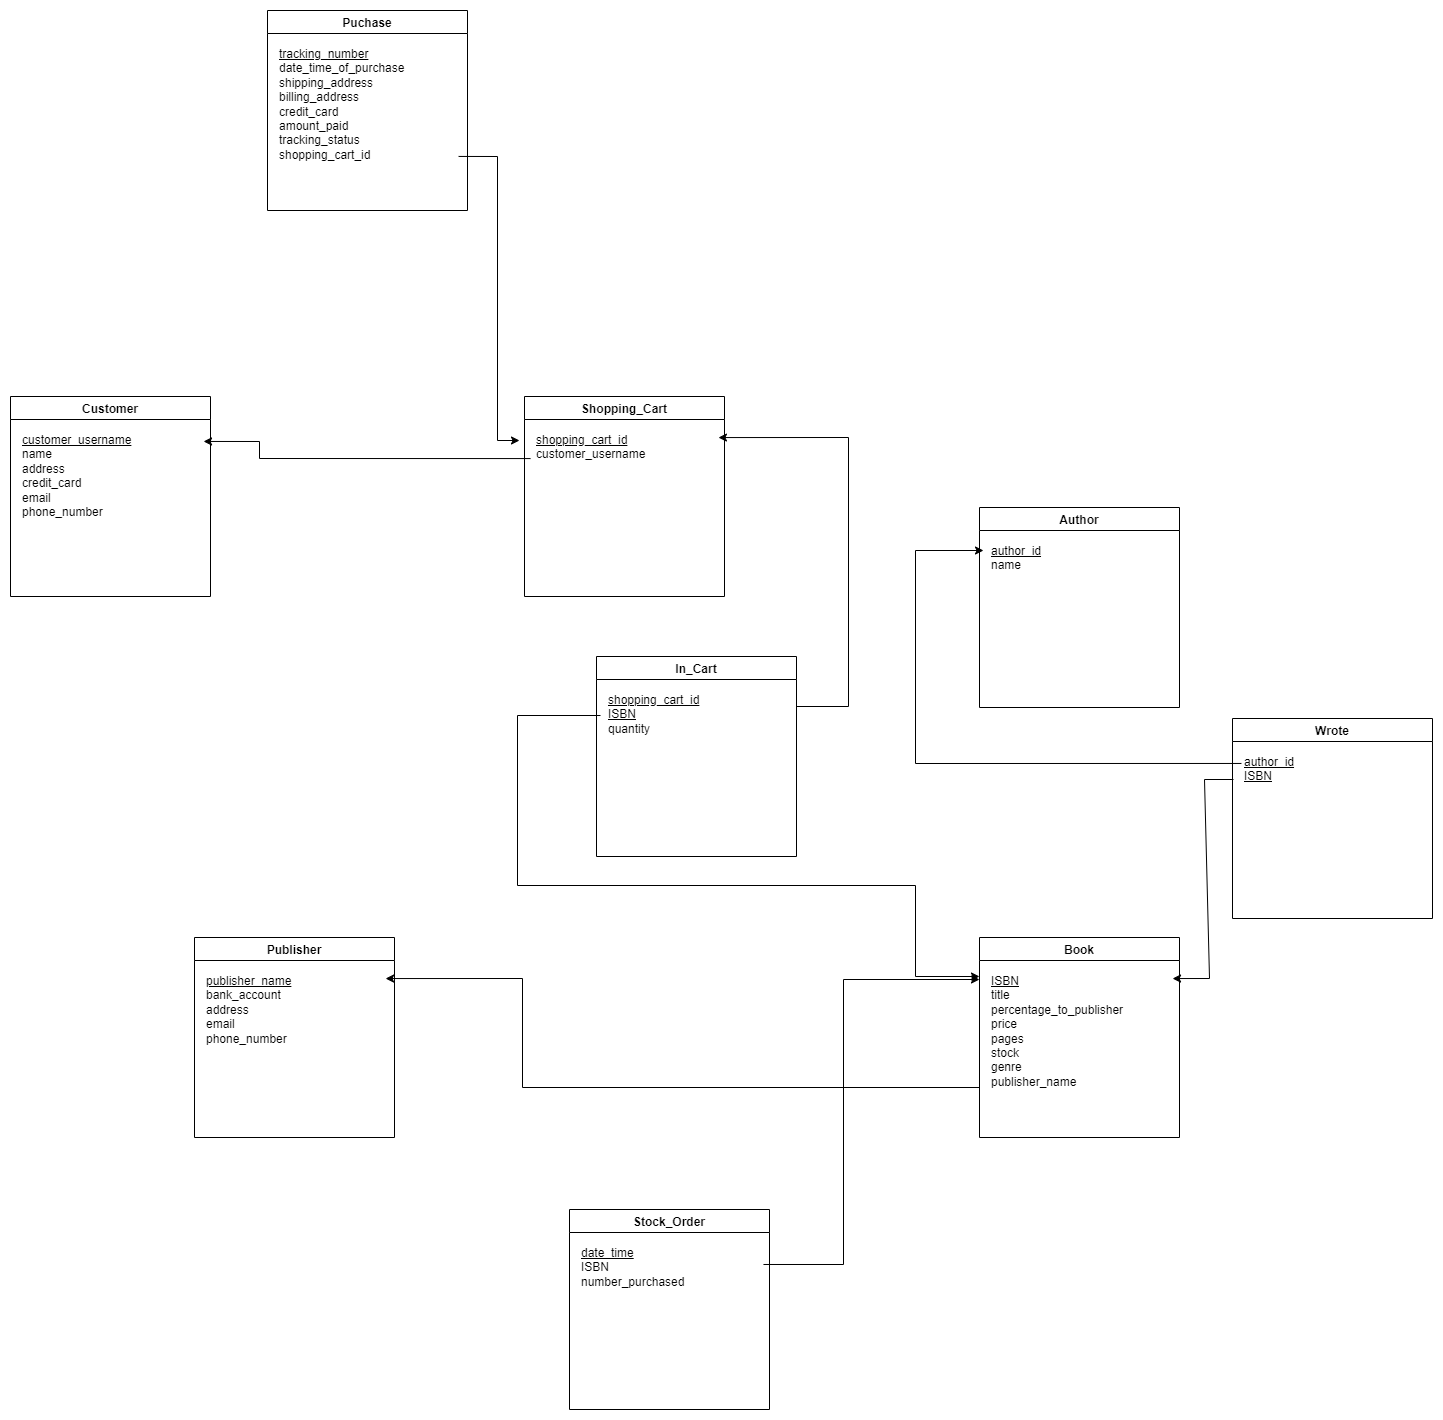

The diagram above was exported from draw.io. Its source (the exported page's mxGraphModel, read from the mxfile embedded in the PNG):
<mxGraphModel dx="1822" dy="1505" grid="0" gridSize="10" guides="1" tooltips="1" connect="1" arrows="1" fold="1" page="0" pageScale="1" pageWidth="850" pageHeight="1100" math="0" shadow="0" extFonts="Permanent Marker^https://fonts.googleapis.com/css?family=Permanent+Marker">
  <root>
    <mxCell id="0" />
    <mxCell id="1" parent="0" />
    <mxCell id="DDAwqDwpI0PjvalnkG-1-2" value="Customer" style="swimlane;" parent="1" vertex="1">
      <mxGeometry x="-209" y="-81" width="200" height="200" as="geometry" />
    </mxCell>
    <mxCell id="DDAwqDwpI0PjvalnkG-1-5" value="&lt;u&gt;customer_username&lt;/u&gt;&lt;br&gt;name&lt;br&gt;address&lt;br&gt;credit_card&lt;br&gt;email&lt;br&gt;phone_number" style="text;html=1;strokeColor=none;fillColor=none;align=left;verticalAlign=top;whiteSpace=wrap;rounded=0;" parent="DDAwqDwpI0PjvalnkG-1-2" vertex="1">
      <mxGeometry x="10" y="30" width="180" height="170" as="geometry" />
    </mxCell>
    <mxCell id="DDAwqDwpI0PjvalnkG-1-6" value="Author" style="swimlane;" parent="1" vertex="1">
      <mxGeometry x="760" y="30" width="200" height="200" as="geometry" />
    </mxCell>
    <mxCell id="DDAwqDwpI0PjvalnkG-1-7" value="&lt;u&gt;author_id&lt;/u&gt;&lt;br&gt;name" style="text;html=1;strokeColor=none;fillColor=none;align=left;verticalAlign=top;whiteSpace=wrap;rounded=0;" parent="DDAwqDwpI0PjvalnkG-1-6" vertex="1">
      <mxGeometry x="10" y="30" width="180" height="170" as="geometry" />
    </mxCell>
    <mxCell id="DDAwqDwpI0PjvalnkG-1-8" value="Publisher" style="swimlane;" parent="1" vertex="1">
      <mxGeometry x="-25" y="460" width="200" height="200" as="geometry" />
    </mxCell>
    <mxCell id="DDAwqDwpI0PjvalnkG-1-9" value="&lt;u&gt;publisher_name&lt;/u&gt;&lt;br&gt;bank_account&lt;br&gt;address&lt;br&gt;email&lt;br&gt;phone_number" style="text;html=1;strokeColor=none;fillColor=none;align=left;verticalAlign=top;whiteSpace=wrap;rounded=0;" parent="DDAwqDwpI0PjvalnkG-1-8" vertex="1">
      <mxGeometry x="10" y="30" width="180" height="170" as="geometry" />
    </mxCell>
    <mxCell id="DDAwqDwpI0PjvalnkG-1-10" value="Book" style="swimlane;" parent="1" vertex="1">
      <mxGeometry x="760" y="460" width="200" height="200" as="geometry" />
    </mxCell>
    <mxCell id="DDAwqDwpI0PjvalnkG-1-11" value="&lt;u&gt;ISBN&lt;/u&gt;&lt;br&gt;title&lt;br&gt;percentage_to_publisher&lt;br&gt;price&lt;br&gt;pages&lt;br&gt;stock&lt;br&gt;genre&lt;br&gt;publisher_name" style="text;html=1;strokeColor=none;fillColor=none;align=left;verticalAlign=top;whiteSpace=wrap;rounded=0;" parent="DDAwqDwpI0PjvalnkG-1-10" vertex="1">
      <mxGeometry x="10" y="30" width="180" height="170" as="geometry" />
    </mxCell>
    <mxCell id="DDAwqDwpI0PjvalnkG-1-22" value="Shopping_Cart" style="swimlane;" parent="1" vertex="1">
      <mxGeometry x="305" y="-81" width="200" height="200" as="geometry" />
    </mxCell>
    <mxCell id="DDAwqDwpI0PjvalnkG-1-23" value="&lt;u&gt;shopping_cart_id&lt;/u&gt;&lt;br&gt;customer_username" style="text;html=1;strokeColor=none;fillColor=none;align=left;verticalAlign=top;whiteSpace=wrap;rounded=0;" parent="DDAwqDwpI0PjvalnkG-1-22" vertex="1">
      <mxGeometry x="10" y="30" width="180" height="158" as="geometry" />
    </mxCell>
    <mxCell id="DDAwqDwpI0PjvalnkG-1-41" value="Puchase" style="swimlane;startSize=23;" parent="1" vertex="1">
      <mxGeometry x="48" y="-467" width="200" height="200" as="geometry" />
    </mxCell>
    <mxCell id="DDAwqDwpI0PjvalnkG-1-42" value="&lt;u&gt;tracking_number&lt;/u&gt;&lt;br&gt;date_time_of_purchase&lt;br&gt;shipping_address&lt;br&gt;billing_address&lt;br&gt;credit_card&lt;br&gt;amount_paid&lt;br&gt;tracking_status&lt;br&gt;shopping_cart_id" style="text;html=1;strokeColor=none;fillColor=none;align=left;verticalAlign=top;whiteSpace=wrap;rounded=0;" parent="DDAwqDwpI0PjvalnkG-1-41" vertex="1">
      <mxGeometry x="10" y="30" width="180" height="170" as="geometry" />
    </mxCell>
    <mxCell id="rnEfGhrmeRzjh27caId--1" value="Stock_Order" style="swimlane;" vertex="1" parent="1">
      <mxGeometry x="350" y="732" width="200" height="200" as="geometry" />
    </mxCell>
    <mxCell id="rnEfGhrmeRzjh27caId--2" value="&lt;u&gt;date_time&lt;br&gt;&lt;/u&gt;ISBN&lt;br&gt;number_purchased" style="text;html=1;strokeColor=none;fillColor=none;align=left;verticalAlign=top;whiteSpace=wrap;rounded=0;" vertex="1" parent="rnEfGhrmeRzjh27caId--1">
      <mxGeometry x="10" y="30" width="180" height="170" as="geometry" />
    </mxCell>
    <mxCell id="rnEfGhrmeRzjh27caId--12" value="" style="endArrow=none;html=1;rounded=0;entryX=1.006;entryY=0.682;entryDx=0;entryDy=0;entryPerimeter=0;startArrow=classic;startFill=1;endFill=0;" edge="1" parent="1" target="DDAwqDwpI0PjvalnkG-1-42">
      <mxGeometry width="50" height="50" relative="1" as="geometry">
        <mxPoint x="300" y="-37" as="sourcePoint" />
        <mxPoint x="400" y="-150" as="targetPoint" />
        <Array as="points">
          <mxPoint x="278" y="-37" />
          <mxPoint x="278" y="-321" />
        </Array>
      </mxGeometry>
    </mxCell>
    <mxCell id="rnEfGhrmeRzjh27caId--14" value="" style="endArrow=none;html=1;rounded=0;exitX=1.017;exitY=0.088;exitDx=0;exitDy=0;exitPerimeter=0;entryX=-0.022;entryY=0.203;entryDx=0;entryDy=0;entryPerimeter=0;startArrow=classic;startFill=1;endFill=0;" edge="1" parent="1" source="DDAwqDwpI0PjvalnkG-1-5" target="DDAwqDwpI0PjvalnkG-1-23">
      <mxGeometry width="50" height="50" relative="1" as="geometry">
        <mxPoint x="350" y="-100" as="sourcePoint" />
        <mxPoint x="295" y="-28" as="targetPoint" />
        <Array as="points">
          <mxPoint x="40" y="-36" />
          <mxPoint x="40" y="-19" />
        </Array>
      </mxGeometry>
    </mxCell>
    <mxCell id="rnEfGhrmeRzjh27caId--15" value="Wrote" style="swimlane;" vertex="1" parent="1">
      <mxGeometry x="1013" y="241" width="200" height="200" as="geometry" />
    </mxCell>
    <mxCell id="rnEfGhrmeRzjh27caId--16" value="&lt;u&gt;author_id&lt;/u&gt;&lt;br&gt;&lt;u&gt;ISBN&lt;/u&gt;" style="text;html=1;strokeColor=none;fillColor=none;align=left;verticalAlign=top;whiteSpace=wrap;rounded=0;" vertex="1" parent="rnEfGhrmeRzjh27caId--15">
      <mxGeometry x="10" y="30" width="180" height="170" as="geometry" />
    </mxCell>
    <mxCell id="rnEfGhrmeRzjh27caId--17" value="In_Cart" style="swimlane;" vertex="1" parent="1">
      <mxGeometry x="377" y="179" width="200" height="200" as="geometry" />
    </mxCell>
    <mxCell id="rnEfGhrmeRzjh27caId--18" value="&lt;u&gt;shopping_cart_id&lt;/u&gt;&lt;br&gt;&lt;u&gt;ISBN&lt;br&gt;&lt;/u&gt;quantity" style="text;html=1;strokeColor=none;fillColor=none;align=left;verticalAlign=top;whiteSpace=wrap;rounded=0;" vertex="1" parent="rnEfGhrmeRzjh27caId--17">
      <mxGeometry x="10" y="30" width="180" height="158" as="geometry" />
    </mxCell>
    <mxCell id="rnEfGhrmeRzjh27caId--19" value="" style="endArrow=classic;html=1;rounded=0;entryX=1.022;entryY=0.07;entryDx=0;entryDy=0;entryPerimeter=0;exitX=1;exitY=0.25;exitDx=0;exitDy=0;" edge="1" parent="1" source="rnEfGhrmeRzjh27caId--17" target="DDAwqDwpI0PjvalnkG-1-23">
      <mxGeometry width="50" height="50" relative="1" as="geometry">
        <mxPoint x="350" y="200" as="sourcePoint" />
        <mxPoint x="400" y="150" as="targetPoint" />
        <Array as="points">
          <mxPoint x="629" y="229" />
          <mxPoint x="629" y="-40" />
        </Array>
      </mxGeometry>
    </mxCell>
    <mxCell id="rnEfGhrmeRzjh27caId--20" value="" style="endArrow=classic;html=1;rounded=0;" edge="1" parent="1">
      <mxGeometry width="50" height="50" relative="1" as="geometry">
        <mxPoint x="381" y="238" as="sourcePoint" />
        <mxPoint x="760" y="499" as="targetPoint" />
        <Array as="points">
          <mxPoint x="298" y="238" />
          <mxPoint x="298" y="408" />
          <mxPoint x="696" y="408" />
          <mxPoint x="696" y="499" />
        </Array>
      </mxGeometry>
    </mxCell>
    <mxCell id="rnEfGhrmeRzjh27caId--21" value="" style="endArrow=classic;html=1;rounded=0;exitX=-0.006;exitY=0.088;exitDx=0;exitDy=0;exitPerimeter=0;" edge="1" parent="1" source="rnEfGhrmeRzjh27caId--16">
      <mxGeometry width="50" height="50" relative="1" as="geometry">
        <mxPoint x="831" y="400" as="sourcePoint" />
        <mxPoint x="764" y="73" as="targetPoint" />
        <Array as="points">
          <mxPoint x="696" y="286" />
          <mxPoint x="696" y="73" />
        </Array>
      </mxGeometry>
    </mxCell>
    <mxCell id="rnEfGhrmeRzjh27caId--22" value="" style="endArrow=classic;html=1;rounded=0;entryX=1.017;entryY=0.065;entryDx=0;entryDy=0;entryPerimeter=0;" edge="1" parent="1" target="DDAwqDwpI0PjvalnkG-1-11">
      <mxGeometry width="50" height="50" relative="1" as="geometry">
        <mxPoint x="1014" y="302" as="sourcePoint" />
        <mxPoint x="881" y="350" as="targetPoint" />
        <Array as="points">
          <mxPoint x="985" y="302" />
          <mxPoint x="990" y="501" />
        </Array>
      </mxGeometry>
    </mxCell>
    <mxCell id="rnEfGhrmeRzjh27caId--24" value="" style="endArrow=classic;html=1;rounded=0;exitX=1.022;exitY=0.147;exitDx=0;exitDy=0;exitPerimeter=0;" edge="1" parent="1" source="rnEfGhrmeRzjh27caId--2">
      <mxGeometry width="50" height="50" relative="1" as="geometry">
        <mxPoint x="304" y="700" as="sourcePoint" />
        <mxPoint x="760" y="502" as="targetPoint" />
        <Array as="points">
          <mxPoint x="624" y="787" />
          <mxPoint x="624" y="502" />
        </Array>
      </mxGeometry>
    </mxCell>
    <mxCell id="rnEfGhrmeRzjh27caId--25" value="" style="endArrow=classic;html=1;rounded=0;entryX=1.006;entryY=0.065;entryDx=0;entryDy=0;entryPerimeter=0;exitX=0;exitY=0.75;exitDx=0;exitDy=0;" edge="1" parent="1" source="DDAwqDwpI0PjvalnkG-1-10" target="DDAwqDwpI0PjvalnkG-1-9">
      <mxGeometry width="50" height="50" relative="1" as="geometry">
        <mxPoint x="304" y="700" as="sourcePoint" />
        <mxPoint x="354" y="650" as="targetPoint" />
        <Array as="points">
          <mxPoint x="303" y="610" />
          <mxPoint x="303" y="501" />
        </Array>
      </mxGeometry>
    </mxCell>
  </root>
</mxGraphModel>